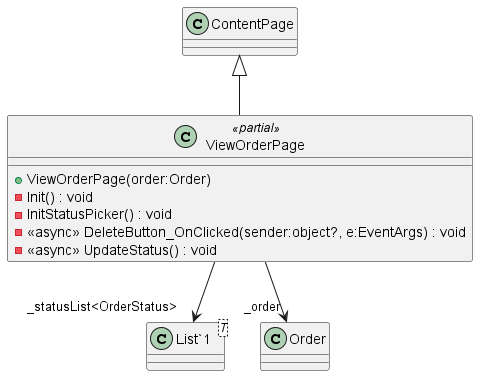

The diagram above was rendered by PlantUML. Its source (embedded in the PNG):
@startuml
class ViewOrderPage <<partial>> {
    + ViewOrderPage(order:Order)
    - Init() : void
    - InitStatusPicker() : void
    - <<async>> DeleteButton_OnClicked(sender:object?, e:EventArgs) : void
    - <<async>> UpdateStatus() : void
}
class "List`1"<T> {
}
ContentPage <|-- ViewOrderPage
ViewOrderPage --> "_order" Order
ViewOrderPage --> "_statusList<OrderStatus>" "List`1"
@enduml